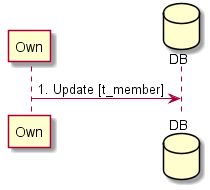

The diagram above was rendered by PlantUML. Its source (embedded in the PNG):
@startuml
participant Own
database DB
Own -> DB : 1. Update [t_member]
@enduml